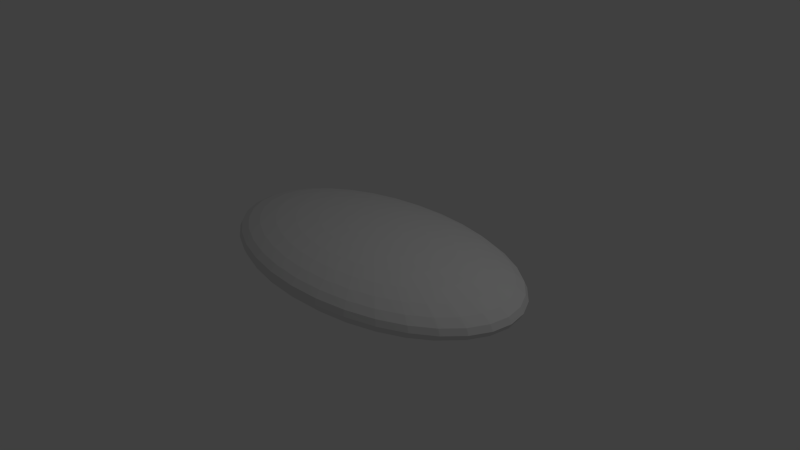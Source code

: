 # Source: shape2.blend  (saved by Blender 2.72.0; exported with 4.5.12 LTS)
import bpy
from mathutils import Matrix  # noqa: F401  (used for matrix-valued properties, if any)

bpy.ops.wm.read_factory_settings(use_empty=True)
scene = bpy.context.scene
scene.name = 'Scene'

# ---- collections
col_collection_1 = bpy.data.collections.new('Collection 1'); scene.collection.children.link(col_collection_1)

# ---- world
world_world = bpy.data.worlds.new('World'); scene.world = world_world
world_world.color = (0.05088, 0.05088, 0.05088)
world_world.use_sun_shadow = False
world_world.sun_shadow_jitter_overblur = 0.0
world_world.cycles.sampling_method = 'MANUAL'
world_world.cycles.sample_map_resolution = 256

# ---- cameras
cam_camera = bpy.data.cameras.new('Camera')
cam_camera.clip_end = 100.0
cam_camera.lens = 35.0
cam_camera.sensor_width = 32.0
cam_camera.sensor_height = 18.0
cam_camera.ortho_scale = 7.314
cam_camera.dof.focus_distance = 0.0
cam_camera.dof.aperture_fstop = 128.0

# ---- lights
light_lamp = bpy.data.lights.new('Lamp', 'POINT')
light_lamp.transmission_factor = 0.0
light_lamp.cutoff_distance = 30.0
light_lamp.energy = 100.0
light_lamp.shadow_buffer_clip_start = 1.001
light_lamp.shadow_soft_size = 0.1
light_lamp.shadow_maximum_resolution = 0.006
light_lamp.use_absolute_resolution = True
light_lamp.cycles.use_multiple_importance_sampling = False

# ---- meshes
me_sphere = bpy.data.meshes.new('Sphere')
me_sphere.from_pydata([(-0.4497, -3.581e-08, 0.3874), (-0.8822, -3.581e-08, 0.3649), (-1.281, -3.581e-08, 0.3284), (-1.63, -3.581e-08, 0.2793), (-1.917, -3.581e-08, 0.2194), (-2.13, -3.581e-08, 0.1511), (-2.261, -3.581e-08, 0.07705), (-2.305, -3.581e-08, 2.944e-08), (-2.261, -3.581e-08, -0.07705), (-2.13, -3.581e-08, -0.1511), (-1.917, -3.581e-08, -0.2194), (-1.63, -3.581e-08, -0.2793), (-1.281, -3.581e-08, -0.3284), (-0.8822, -3.581e-08, -0.3649), (-0.4497, -3.581e-08, -0.3874), (-0.4411, 0.05118, 0.3874), (-0.8652, 0.1004, 0.3649), (-1.256, 0.1457, 0.3284), (-1.599, 0.1855, 0.2793), (-1.88, 0.2181, 0.2194), (-2.089, 0.2424, 0.1511), (-2.217, 0.2573, 0.07705), (-2.261, 0.2623, 2.944e-08), (-2.217, 0.2573, -0.07705), (-2.089, 0.2424, -0.1511), (-1.88, 0.2181, -0.2194), (-1.599, 0.1855, -0.2793), (-1.256, 0.1457, -0.3284), (-0.8652, 0.1004, -0.3649), (-0.4411, 0.05118, -0.3874), (-0.4155, 0.1004, 0.3874), (-0.815, 0.1969, 0.3649), (-1.183, 0.2859, 0.3284), (-1.506, 0.3639, 0.2793), (-1.771, 0.4279, 0.2194), (-1.968, 0.4754, 0.1511), (-2.089, 0.5047, 0.07705), (-2.13, 0.5146, 2.944e-08), (-2.089, 0.5047, -0.07705), (-1.968, 0.4754, -0.1511), (-1.771, 0.4279, -0.2194), (-1.506, 0.3639, -0.2793), (-1.183, 0.2859, -0.3284), (-0.815, 0.1969, -0.3649), (-0.4155, 0.1004, -0.3874), (-0.3739, 0.1457, 0.3874), (-0.7335, 0.2859, 0.3649), (-1.065, 0.415, 0.3284), (-1.355, 0.5283, 0.2793), (-1.594, 0.6212, 0.2194), (-1.771, 0.6902, 0.1511), (-1.88, 0.7327, 0.07705), (-1.917, 0.7471, 2.944e-08), (-1.88, 0.7327, -0.07705), (-1.771, 0.6902, -0.1511), (-1.594, 0.6212, -0.2194), (-1.355, 0.5283, -0.2793), (-1.065, 0.415, -0.3284), (-0.7335, 0.2859, -0.3649), (-0.3739, 0.1457, -0.3874), (-0.318, 0.1855, 0.3874), (-0.6238, 0.3639, 0.3649), (-0.9056, 0.5283, 0.3284), (-1.153, 0.6723, 0.2793), (-1.355, 0.7906, 0.2194), (-1.506, 0.8785, 0.1511), (-1.599, 0.9326, 0.07705), (-1.63, 0.9508, 2.944e-08), (-1.599, 0.9326, -0.07705), (-1.506, 0.8785, -0.1511), (-1.355, 0.7906, -0.2194), (-1.153, 0.6723, -0.2793), (-0.9056, 0.5283, -0.3284), (-0.6238, 0.3639, -0.3649), (-0.318, 0.1855, -0.3874), (-0.2498, 0.2181, 0.3874), (-0.4901, 0.4279, 0.3649), (-0.7115, 0.6212, 0.3284), (-0.9056, 0.7906, 0.2793), (-1.065, 0.9296, 0.2194), (-1.183, 1.033, 0.1511), (-1.256, 1.097, 0.07705), (-1.281, 1.118, 2.944e-08), (-1.256, 1.097, -0.07705), (-1.183, 1.033, -0.1511), (-1.065, 0.9296, -0.2194), (-0.9056, 0.7906, -0.2793), (-0.7115, 0.6212, -0.3284), (-0.4901, 0.4279, -0.3649), (-0.2498, 0.2181, -0.3874), (-0.1721, 0.2424, 0.3874), (-0.3376, 0.4754, 0.3649), (-0.4901, 0.6902, 0.3284), (-0.6238, 0.8785, 0.2793), (-0.7335, 1.033, 0.2194), (-0.815, 1.148, 0.1511), (-0.8652, 1.218, 0.07705), (-0.8822, 1.242, 2.944e-08), (-0.8652, 1.218, -0.07705), (-0.815, 1.148, -0.1511), (-0.7335, 1.033, -0.2194), (-0.6238, 0.8785, -0.2793), (-0.4901, 0.6902, -0.3284), (-0.3376, 0.4754, -0.3649), (-0.1721, 0.2424, -0.3874), (-0.08774, 0.2573, 0.3874), (-0.1721, 0.5047, 0.3649), (-0.2498, 0.7327, 0.3284), (-0.318, 0.9326, 0.2793), (-0.3739, 1.097, 0.2194), (-0.4155, 1.218, 0.1511), (-0.4411, 1.294, 0.07705), (-0.4497, 1.319, 2.944e-08), (-0.4411, 1.294, -0.07705), (-0.4155, 1.218, -0.1511), (-0.3739, 1.097, -0.2194), (-0.318, 0.9326, -0.2793), (-0.2498, 0.7327, -0.3284), (-0.1721, 0.5047, -0.3649), (-0.08774, 0.2573, -0.3874), (4.709e-07, 0.2623, 0.3874), (4.538e-07, 0.5146, 0.3649), (4.366e-07, 0.7471, 0.3284), (4.538e-07, 0.9508, 0.2793), (4.881e-07, 1.118, 0.2194), (3.507e-07, 1.242, 0.1511), (6.255e-07, 1.319, 0.07705), (5.912e-07, 1.345, 2.944e-08), (6.255e-07, 1.319, -0.07705), (2.477e-07, 1.242, -0.1511), (4.881e-07, 1.118, -0.2194), (4.538e-07, 0.9508, -0.2793), (5.053e-07, 0.7471, -0.3284), (4.194e-07, 0.5146, -0.3649), (4.28e-07, 0.2623, -0.3874), (0.08774, 0.2573, 0.3874), (0.1721, 0.5047, 0.3649), (0.2499, 0.7327, 0.3284), (0.318, 0.9326, 0.2793), (0.3739, 1.097, 0.2194), (0.4155, 1.218, 0.1511), (0.4411, 1.294, 0.07705), (0.4497, 1.319, 2.944e-08), (0.4411, 1.294, -0.07705), (0.4155, 1.218, -0.1511), (0.3739, 1.097, -0.2194), (0.318, 0.9326, -0.2793), (0.2499, 0.7327, -0.3284), (0.1721, 0.5047, -0.3649), (0.08774, 0.2573, -0.3874), (0.1721, 0.2424, 0.3874), (0.3376, 0.4754, 0.3649), (0.4901, 0.6902, 0.3284), (0.6238, 0.8785, 0.2793), (0.7335, 1.033, 0.2194), (0.815, 1.148, 0.1511), (0.8652, 1.218, 0.07705), (0.8822, 1.242, 2.944e-08), (0.8652, 1.218, -0.07705), (0.815, 1.148, -0.1511), (0.7335, 1.033, -0.2194), (0.6238, 0.8785, -0.2793), (0.4901, 0.6902, -0.3284), (0.3376, 0.4754, -0.3649), (0.1721, 0.2424, -0.3874), (0.2499, 0.2181, 0.3874), (0.4901, 0.4279, 0.3649), (0.7115, 0.6212, 0.3284), (0.9056, 0.7906, 0.2793), (1.065, 0.9296, 0.2194), (1.183, 1.033, 0.1511), (1.256, 1.097, 0.07705), (1.281, 1.118, 2.944e-08), (1.256, 1.097, -0.07705), (1.183, 1.033, -0.1511), (1.065, 0.9296, -0.2194), (0.9056, 0.7906, -0.2793), (0.7115, 0.6212, -0.3284), (0.4901, 0.4279, -0.3649), (0.2499, 0.2181, -0.3874), (0.318, 0.1855, 0.3874), (0.6238, 0.3639, 0.3649), (0.9056, 0.5283, 0.3284), (1.153, 0.6723, 0.2793), (1.355, 0.7906, 0.2194), (1.506, 0.8785, 0.1511), (1.599, 0.9326, 0.07705), (1.63, 0.9508, 2.944e-08), (1.599, 0.9326, -0.07705), (1.506, 0.8785, -0.1511), (1.355, 0.7906, -0.2194), (1.153, 0.6723, -0.2793), (0.9056, 0.5283, -0.3284), (0.6238, 0.3639, -0.3649), (0.318, 0.1855, -0.3874), (0.3739, 0.1457, 0.3874), (0.7335, 0.2859, 0.3649), (1.065, 0.415, 0.3284), (1.355, 0.5283, 0.2793), (1.594, 0.6212, 0.2194), (1.771, 0.6902, 0.1511), (1.88, 0.7327, 0.07705), (1.917, 0.7471, 2.944e-08), (1.88, 0.7327, -0.07705), (1.771, 0.6902, -0.1511), (1.594, 0.6212, -0.2194), (1.355, 0.5283, -0.2793), (1.065, 0.415, -0.3284), (0.7335, 0.2859, -0.3649), (0.3739, 0.1457, -0.3874), (0.4155, 0.1004, 0.3874), (0.815, 0.1969, 0.3649), (1.183, 0.2859, 0.3284), (1.506, 0.3639, 0.2793), (1.771, 0.4279, 0.2194), (1.968, 0.4754, 0.1511), (2.089, 0.5047, 0.07705), (2.13, 0.5146, 2.944e-08), (2.089, 0.5047, -0.07705), (1.968, 0.4754, -0.1511), (1.771, 0.4279, -0.2194), (1.506, 0.3639, -0.2793), (1.183, 0.2859, -0.3284), (0.815, 0.1969, -0.3649), (0.4155, 0.1004, -0.3874), (0.4411, 0.05118, 0.3874), (0.8652, 0.1004, 0.3649), (1.256, 0.1457, 0.3284), (1.599, 0.1855, 0.2793), (1.88, 0.2181, 0.2194), (2.089, 0.2424, 0.1511), (2.217, 0.2573, 0.07705), (2.261, 0.2623, 2.944e-08), (2.217, 0.2573, -0.07705), (2.089, 0.2424, -0.1511), (1.88, 0.2181, -0.2194), (1.599, 0.1855, -0.2793), (1.256, 0.1457, -0.3284), (0.8652, 0.1004, -0.3649), (0.4411, 0.05118, -0.3874), (0.4497, -4.551e-08, 0.3874), (0.8822, 1.961e-08, 0.3649), (1.281, -4.285e-10, 0.3284), (1.63, -7.056e-08, 0.2793), (1.917, -1.507e-07, 0.2194), (2.13, 4.966e-08, 0.1511), (2.261, -1.507e-07, 0.07705), (2.305, -1.707e-07, 2.944e-08), (2.261, -1.507e-07, -0.07705), (2.13, 4.966e-08, -0.1511), (1.917, -1.507e-07, -0.2194), (1.63, -7.056e-08, -0.2793), (1.281, -5.052e-08, -0.3284), (0.8822, -3.048e-08, -0.3649), (0.4497, -3.048e-08, -0.3874), (4.691e-07, -3.581e-08, -0.395), (0.4411, -0.05118, 0.3874), (0.8652, -0.1004, 0.3649), (1.256, -0.1457, 0.3284), (1.599, -0.1855, 0.2793), (1.88, -0.2181, 0.2194), (2.089, -0.2424, 0.1511), (2.217, -0.2573, 0.07705), (2.261, -0.2623, 2.944e-08), (2.217, -0.2573, -0.07705), (2.089, -0.2424, -0.1511), (1.88, -0.2181, -0.2194), (1.599, -0.1855, -0.2793), (1.256, -0.1457, -0.3284), (0.8652, -0.1004, -0.3649), (0.4411, -0.05118, -0.3874), (0.4155, -0.1004, 0.3874), (0.815, -0.1969, 0.3649), (1.183, -0.2859, 0.3284), (1.506, -0.3639, 0.2793), (1.771, -0.4279, 0.2194), (1.968, -0.4754, 0.1511), (2.089, -0.5047, 0.07705), (2.13, -0.5146, 2.944e-08), (2.089, -0.5047, -0.07705), (1.968, -0.4754, -0.1511), (1.771, -0.4279, -0.2194), (1.506, -0.3639, -0.2793), (1.183, -0.2859, -0.3284), (0.815, -0.1969, -0.3649), (0.4155, -0.1004, -0.3874), (0.3739, -0.1457, 0.3874), (0.7335, -0.2859, 0.3649), (1.065, -0.415, 0.3284), (1.355, -0.5283, 0.2793), (1.594, -0.6212, 0.2194), (1.771, -0.6902, 0.1511), (1.88, -0.7327, 0.07705), (1.917, -0.7471, 2.944e-08), (1.88, -0.7327, -0.07705), (1.771, -0.6902, -0.1511), (1.594, -0.6212, -0.2194), (1.355, -0.5283, -0.2793), (1.065, -0.415, -0.3284), (0.7335, -0.2859, -0.3649), (0.3739, -0.1457, -0.3874), (0.318, -0.1855, 0.3874), (0.6238, -0.3639, 0.3649), (0.9056, -0.5283, 0.3284), (1.153, -0.6723, 0.2793), (1.355, -0.7906, 0.2194), (1.506, -0.8785, 0.1511), (1.599, -0.9326, 0.07705), (1.63, -0.9508, 2.944e-08), (1.599, -0.9326, -0.07705), (1.506, -0.8785, -0.1511), (1.355, -0.7906, -0.2194), (1.153, -0.6723, -0.2793), (0.9056, -0.5283, -0.3284), (0.6238, -0.3639, -0.3649), (0.318, -0.1855, -0.3874), (0.2499, -0.2181, 0.3874), (0.4901, -0.4279, 0.3649), (0.7115, -0.6212, 0.3284), (0.9056, -0.7906, 0.2793), (1.065, -0.9296, 0.2194), (1.183, -1.033, 0.1511), (1.256, -1.097, 0.07705), (1.281, -1.118, 2.944e-08), (1.256, -1.097, -0.07705), (1.183, -1.033, -0.1511), (1.065, -0.9296, -0.2194), (0.9056, -0.7906, -0.2793), (0.7115, -0.6212, -0.3284), (0.4901, -0.4279, -0.3649), (0.2499, -0.2181, -0.3874), (0.1721, -0.2424, 0.3874), (0.3376, -0.4754, 0.3649), (0.4901, -0.6902, 0.3284), (0.6238, -0.8785, 0.2793), (0.7335, -1.033, 0.2194), (0.815, -1.148, 0.1511), (0.8652, -1.218, 0.07705), (0.8822, -1.242, 2.944e-08), (0.8652, -1.218, -0.07705), (0.815, -1.148, -0.1511), (0.7335, -1.033, -0.2194), (0.6238, -0.8785, -0.2793), (0.4901, -0.6902, -0.3284), (0.3376, -0.4754, -0.3649), (0.1721, -0.2424, -0.3874), (0.08774, -0.2573, 0.3874), (0.1721, -0.5047, 0.3649), (0.2499, -0.7327, 0.3284), (0.318, -0.9326, 0.2793), (0.3739, -1.097, 0.2194), (0.4155, -1.218, 0.1511), (0.4411, -1.294, 0.07705), (0.4497, -1.319, 2.944e-08), (0.4411, -1.294, -0.07705), (0.4155, -1.218, -0.1511), (0.3739, -1.097, -0.2194), (0.318, -0.9326, -0.2793), (0.2499, -0.7327, -0.3284), (0.1721, -0.5047, -0.3649), (0.08774, -0.2573, -0.3874), (4.366e-07, -0.2623, 0.3874), (3.679e-07, -0.5146, 0.3649), (3.679e-07, -0.7471, 0.3284), (1.446e-07, -0.9508, 0.2793), (4.158e-08, -1.118, 0.2194), (4.538e-07, -1.242, 0.1511), (-6.147e-08, -1.319, 0.07705), (4.158e-08, -1.345, 2.944e-08), (-6.147e-08, -1.319, -0.07705), (4.538e-07, -1.242, -0.1511), (4.158e-08, -1.118, -0.2194), (1.446e-07, -0.9508, -0.2793), (3.164e-07, -0.7471, -0.3284), (2.992e-07, -0.5146, -0.3649), (4.452e-07, -0.2623, -0.3874), (-0.08774, -0.2573, 0.3874), (-0.1721, -0.5047, 0.3649), (-0.2498, -0.7327, 0.3284), (-0.318, -0.9326, 0.2793), (-0.3739, -1.097, 0.2194), (-0.4155, -1.218, 0.1511), (-0.4411, -1.294, 0.07705), (-0.4497, -1.319, 2.944e-08), (-0.4411, -1.294, -0.07705), (-0.4155, -1.218, -0.1511), (-0.3739, -1.097, -0.2194), (-0.318, -0.9326, -0.2793), (-0.2498, -0.7327, -0.3284), (-0.1721, -0.5047, -0.3649), (-0.08774, -0.2573, -0.3874), (-0.1721, -0.2424, 0.3874), (-0.3376, -0.4754, 0.3649), (-0.4901, -0.6902, 0.3284), (-0.6238, -0.8785, 0.2793), (-0.7335, -1.033, 0.2194), (-0.815, -1.148, 0.1511), (-0.8652, -1.218, 0.07705), (-0.8822, -1.242, 2.944e-08), (-0.8652, -1.218, -0.07705), (-0.815, -1.148, -0.1511), (-0.7335, -1.033, -0.2194), (-0.6238, -0.8785, -0.2793), (-0.4901, -0.6902, -0.3284), (-0.3376, -0.4754, -0.3649), (-0.1721, -0.2424, -0.3874), (-0.2498, -0.2181, 0.3874), (-0.4901, -0.4279, 0.3649), (-0.7115, -0.6212, 0.3284), (-0.9056, -0.7906, 0.2793), (-1.065, -0.9296, 0.2194), (-1.183, -1.033, 0.1511), (-1.256, -1.097, 0.07705), (-1.281, -1.118, 2.944e-08), (-1.256, -1.097, -0.07705), (-1.183, -1.033, -0.1511), (-1.065, -0.9296, -0.2194), (-0.9056, -0.7906, -0.2793), (-0.7115, -0.6212, -0.3284), (-0.4901, -0.4279, -0.3649), (-0.2498, -0.2181, -0.3874), (-0.318, -0.1855, 0.3874), (-0.6238, -0.3639, 0.3649), (-0.9056, -0.5283, 0.3284), (-1.153, -0.6723, 0.2793), (-1.355, -0.7906, 0.2194), (-1.506, -0.8785, 0.1511), (-1.599, -0.9326, 0.07705), (-1.63, -0.9508, 2.944e-08), (-1.599, -0.9326, -0.07705), (-1.506, -0.8785, -0.1511), (-1.355, -0.7906, -0.2194), (-1.153, -0.6723, -0.2793), (-0.9056, -0.5283, -0.3284), (-0.6238, -0.3639, -0.3649), (-0.318, -0.1855, -0.3874), (-0.3739, -0.1457, 0.3874), (-0.7335, -0.2859, 0.3649), (-1.065, -0.415, 0.3284), (-1.355, -0.5283, 0.2793), (-1.594, -0.6212, 0.2194), (-1.771, -0.6902, 0.1511), (-1.88, -0.7327, 0.07705), (-1.917, -0.7471, 2.944e-08), (-1.88, -0.7327, -0.07705), (-1.771, -0.6902, -0.1511), (-1.594, -0.6212, -0.2194), (-1.355, -0.5283, -0.2793), (-1.065, -0.415, -0.3284), (-0.7335, -0.2859, -0.3649), (-0.3739, -0.1457, -0.3874), (-2.248e-07, -2.035e-07, 0.395), (-0.4155, -0.1004, 0.3874), (-0.815, -0.1969, 0.3649), (-1.183, -0.2859, 0.3284), (-1.506, -0.3639, 0.2793), (-1.771, -0.4279, 0.2194), (-1.968, -0.4754, 0.1511), (-2.089, -0.5047, 0.07705), (-2.13, -0.5146, 2.944e-08), (-2.089, -0.5047, -0.07705), (-1.968, -0.4754, -0.1511), (-1.771, -0.4279, -0.2194), (-1.506, -0.3639, -0.2793), (-1.183, -0.2859, -0.3284), (-0.815, -0.1969, -0.3649), (-0.4155, -0.1004, -0.3874), (-0.4411, -0.05118, 0.3874), (-0.8652, -0.1004, 0.3649), (-1.256, -0.1457, 0.3284), (-1.599, -0.1855, 0.2793), (-1.88, -0.2181, 0.2194), (-2.089, -0.2424, 0.1511), (-2.217, -0.2573, 0.07705), (-2.261, -0.2623, 2.944e-08), (-2.217, -0.2573, -0.07705), (-2.089, -0.2424, -0.1511), (-1.88, -0.2181, -0.2194), (-1.599, -0.1855, -0.2793), (-1.256, -0.1457, -0.3284), (-0.8652, -0.1004, -0.3649), (-0.4411, -0.05118, -0.3874)], [], [(9, 8, 23, 24), (7, 6, 21, 22), (5, 4, 19, 20), (3, 2, 17, 18), (14, 13, 28, 29), (1, 0, 15, 16), (12, 11, 26, 27), (10, 9, 24, 25), (8, 7, 22, 23), (6, 5, 20, 21), (4, 3, 18, 19), (2, 1, 16, 17), (13, 12, 27, 28), (11, 10, 25, 26), (19, 18, 33, 34), (17, 16, 31, 32), (28, 27, 42, 43), (26, 25, 40, 41), (24, 23, 38, 39), (22, 21, 36, 37), (20, 19, 34, 35), (18, 17, 32, 33), (29, 28, 43, 44), (16, 15, 30, 31), (27, 26, 41, 42), (25, 24, 39, 40), (23, 22, 37, 38), (21, 20, 35, 36), (34, 33, 48, 49), (32, 31, 46, 47), (43, 42, 57, 58), (41, 40, 55, 56), (39, 38, 53, 54), (37, 36, 51, 52), (35, 34, 49, 50), (33, 32, 47, 48), (44, 43, 58, 59), (31, 30, 45, 46), (42, 41, 56, 57), (40, 39, 54, 55), (38, 37, 52, 53), (36, 35, 50, 51), (49, 48, 63, 64), (47, 46, 61, 62), (58, 57, 72, 73), (56, 55, 70, 71), (54, 53, 68, 69), (52, 51, 66, 67), (50, 49, 64, 65), (48, 47, 62, 63), (59, 58, 73, 74), (46, 45, 60, 61), (57, 56, 71, 72), (55, 54, 69, 70), (53, 52, 67, 68), (51, 50, 65, 66), (64, 63, 78, 79), (62, 61, 76, 77), (73, 72, 87, 88), (71, 70, 85, 86), (69, 68, 83, 84), (67, 66, 81, 82), (65, 64, 79, 80), (63, 62, 77, 78), (74, 73, 88, 89), (61, 60, 75, 76), (72, 71, 86, 87), (70, 69, 84, 85), (68, 67, 82, 83), (66, 65, 80, 81), (79, 78, 93, 94), (77, 76, 91, 92), (88, 87, 102, 103), (86, 85, 100, 101), (84, 83, 98, 99), (82, 81, 96, 97), (80, 79, 94, 95), (78, 77, 92, 93), (89, 88, 103, 104), (76, 75, 90, 91), (87, 86, 101, 102), (85, 84, 99, 100), (83, 82, 97, 98), (81, 80, 95, 96), (94, 93, 108, 109), (92, 91, 106, 107), (103, 102, 117, 118), (101, 100, 115, 116), (99, 98, 113, 114), (97, 96, 111, 112), (95, 94, 109, 110), (93, 92, 107, 108), (104, 103, 118, 119), (91, 90, 105, 106), (102, 101, 116, 117), (100, 99, 114, 115), (98, 97, 112, 113), (96, 95, 110, 111), (109, 108, 123, 124), (107, 106, 121, 122), (118, 117, 132, 133), (116, 115, 130, 131), (114, 113, 128, 129), (112, 111, 126, 127), (110, 109, 124, 125), (108, 107, 122, 123), (119, 118, 133, 134), (106, 105, 120, 121), (117, 116, 131, 132), (115, 114, 129, 130), (113, 112, 127, 128), (111, 110, 125, 126), (124, 123, 138, 139), (122, 121, 136, 137), (133, 132, 147, 148), (131, 130, 145, 146), (129, 128, 143, 144), (127, 126, 141, 142), (125, 124, 139, 140), (123, 122, 137, 138), (134, 133, 148, 149), (121, 120, 135, 136), (132, 131, 146, 147), (130, 129, 144, 145), (128, 127, 142, 143), (126, 125, 140, 141), (139, 138, 153, 154), (137, 136, 151, 152), (148, 147, 162, 163), (146, 145, 160, 161), (144, 143, 158, 159), (142, 141, 156, 157), (140, 139, 154, 155), (138, 137, 152, 153), (149, 148, 163, 164), (136, 135, 150, 151), (147, 146, 161, 162), (145, 144, 159, 160), (143, 142, 157, 158), (141, 140, 155, 156), (154, 153, 168, 169), (152, 151, 166, 167), (163, 162, 177, 178), (161, 160, 175, 176), (159, 158, 173, 174), (157, 156, 171, 172), (155, 154, 169, 170), (153, 152, 167, 168), (164, 163, 178, 179), (151, 150, 165, 166), (162, 161, 176, 177), (160, 159, 174, 175), (158, 157, 172, 173), (156, 155, 170, 171), (169, 168, 183, 184), (167, 166, 181, 182), (178, 177, 192, 193), (176, 175, 190, 191), (174, 173, 188, 189), (172, 171, 186, 187), (170, 169, 184, 185), (168, 167, 182, 183), (179, 178, 193, 194), (166, 165, 180, 181), (177, 176, 191, 192), (175, 174, 189, 190), (173, 172, 187, 188), (171, 170, 185, 186), (184, 183, 198, 199), (182, 181, 196, 197), (193, 192, 207, 208), (191, 190, 205, 206), (189, 188, 203, 204), (187, 186, 201, 202), (185, 184, 199, 200), (183, 182, 197, 198), (194, 193, 208, 209), (181, 180, 195, 196), (192, 191, 206, 207), (190, 189, 204, 205), (188, 187, 202, 203), (186, 185, 200, 201), (199, 198, 213, 214), (197, 196, 211, 212), (208, 207, 222, 223), (206, 205, 220, 221), (204, 203, 218, 219), (202, 201, 216, 217), (200, 199, 214, 215), (198, 197, 212, 213), (209, 208, 223, 224), (196, 195, 210, 211), (207, 206, 221, 222), (205, 204, 219, 220), (203, 202, 217, 218), (201, 200, 215, 216), (214, 213, 228, 229), (212, 211, 226, 227), (223, 222, 237, 238), (221, 220, 235, 236), (219, 218, 233, 234), (217, 216, 231, 232), (215, 214, 229, 230), (213, 212, 227, 228), (224, 223, 238, 239), (211, 210, 225, 226), (222, 221, 236, 237), (220, 219, 234, 235), (218, 217, 232, 233), (216, 215, 230, 231), (229, 228, 243, 244), (227, 226, 241, 242), (238, 237, 252, 253), (236, 235, 250, 251), (234, 233, 248, 249), (232, 231, 246, 247), (230, 229, 244, 245), (228, 227, 242, 243), (239, 238, 253, 254), (226, 225, 240, 241), (237, 236, 251, 252), (235, 234, 249, 250), (233, 232, 247, 248), (231, 230, 245, 246), (244, 243, 259, 260), (242, 241, 257, 258), (253, 252, 268, 269), (251, 250, 266, 267), (249, 248, 264, 265), (247, 246, 262, 263), (245, 244, 260, 261), (243, 242, 258, 259), (254, 253, 269, 270), (241, 240, 256, 257), (252, 251, 267, 268), (250, 249, 265, 266), (248, 247, 263, 264), (246, 245, 261, 262), (260, 259, 274, 275), (258, 257, 272, 273), (269, 268, 283, 284), (267, 266, 281, 282), (265, 264, 279, 280), (263, 262, 277, 278), (261, 260, 275, 276), (259, 258, 273, 274), (270, 269, 284, 285), (257, 256, 271, 272), (268, 267, 282, 283), (266, 265, 280, 281), (264, 263, 278, 279), (262, 261, 276, 277), (275, 274, 289, 290), (273, 272, 287, 288), (284, 283, 298, 299), (282, 281, 296, 297), (280, 279, 294, 295), (278, 277, 292, 293), (276, 275, 290, 291), (274, 273, 288, 289), (285, 284, 299, 300), (272, 271, 286, 287), (283, 282, 297, 298), (281, 280, 295, 296), (279, 278, 293, 294), (277, 276, 291, 292), (290, 289, 304, 305), (288, 287, 302, 303), (299, 298, 313, 314), (297, 296, 311, 312), (295, 294, 309, 310), (293, 292, 307, 308), (291, 290, 305, 306), (289, 288, 303, 304), (300, 299, 314, 315), (287, 286, 301, 302), (298, 297, 312, 313), (296, 295, 310, 311), (294, 293, 308, 309), (292, 291, 306, 307), (305, 304, 319, 320), (303, 302, 317, 318), (314, 313, 328, 329), (312, 311, 326, 327), (310, 309, 324, 325), (308, 307, 322, 323), (306, 305, 320, 321), (304, 303, 318, 319), (315, 314, 329, 330), (302, 301, 316, 317), (313, 312, 327, 328), (311, 310, 325, 326), (309, 308, 323, 324), (307, 306, 321, 322), (320, 319, 334, 335), (318, 317, 332, 333), (329, 328, 343, 344), (327, 326, 341, 342), (325, 324, 339, 340), (323, 322, 337, 338), (321, 320, 335, 336), (319, 318, 333, 334), (330, 329, 344, 345), (317, 316, 331, 332), (328, 327, 342, 343), (326, 325, 340, 341), (324, 323, 338, 339), (322, 321, 336, 337), (335, 334, 349, 350), (333, 332, 347, 348), (344, 343, 358, 359), (342, 341, 356, 357), (340, 339, 354, 355), (338, 337, 352, 353), (336, 335, 350, 351), (334, 333, 348, 349), (345, 344, 359, 360), (332, 331, 346, 347), (343, 342, 357, 358), (341, 340, 355, 356), (339, 338, 353, 354), (337, 336, 351, 352), (350, 349, 364, 365), (348, 347, 362, 363), (359, 358, 373, 374), (357, 356, 371, 372), (355, 354, 369, 370), (353, 352, 367, 368), (351, 350, 365, 366), (349, 348, 363, 364), (360, 359, 374, 375), (347, 346, 361, 362), (358, 357, 372, 373), (356, 355, 370, 371), (354, 353, 368, 369), (352, 351, 366, 367), (365, 364, 379, 380), (363, 362, 377, 378), (374, 373, 388, 389), (372, 371, 386, 387), (370, 369, 384, 385), (368, 367, 382, 383), (366, 365, 380, 381), (364, 363, 378, 379), (375, 374, 389, 390), (362, 361, 376, 377), (373, 372, 387, 388), (371, 370, 385, 386), (369, 368, 383, 384), (367, 366, 381, 382), (380, 379, 394, 395), (378, 377, 392, 393), (389, 388, 403, 404), (387, 386, 401, 402), (385, 384, 399, 400), (383, 382, 397, 398), (381, 380, 395, 396), (379, 378, 393, 394), (390, 389, 404, 405), (377, 376, 391, 392), (388, 387, 402, 403), (386, 385, 400, 401), (384, 383, 398, 399), (382, 381, 396, 397), (395, 394, 409, 410), (393, 392, 407, 408), (404, 403, 418, 419), (402, 401, 416, 417), (400, 399, 414, 415), (398, 397, 412, 413), (396, 395, 410, 411), (394, 393, 408, 409), (405, 404, 419, 420), (392, 391, 406, 407), (403, 402, 417, 418), (401, 400, 415, 416), (399, 398, 413, 414), (397, 396, 411, 412), (410, 409, 424, 425), (408, 407, 422, 423), (419, 418, 433, 434), (417, 416, 431, 432), (415, 414, 429, 430), (413, 412, 427, 428), (411, 410, 425, 426), (409, 408, 423, 424), (420, 419, 434, 435), (407, 406, 421, 422), (418, 417, 432, 433), (416, 415, 430, 431), (414, 413, 428, 429), (412, 411, 426, 427), (425, 424, 439, 440), (423, 422, 437, 438), (434, 433, 448, 449), (432, 431, 446, 447), (430, 429, 444, 445), (428, 427, 442, 443), (426, 425, 440, 441), (424, 423, 438, 439), (435, 434, 449, 450), (422, 421, 436, 437), (433, 432, 447, 448), (431, 430, 445, 446), (429, 428, 443, 444), (427, 426, 441, 442), (440, 439, 455, 456), (438, 437, 453, 454), (449, 448, 464, 465), (447, 446, 462, 463), (445, 444, 460, 461), (443, 442, 458, 459), (441, 440, 456, 457), (439, 438, 454, 455), (450, 449, 465, 466), (437, 436, 452, 453), (448, 447, 463, 464), (446, 445, 461, 462), (444, 443, 459, 460), (442, 441, 457, 458), (456, 455, 470, 471), (454, 453, 468, 469), (465, 464, 479, 480), (463, 462, 477, 478), (461, 460, 475, 476), (459, 458, 473, 474), (457, 456, 471, 472), (455, 454, 469, 470), (466, 465, 480, 481), (453, 452, 467, 468), (464, 463, 478, 479), (462, 461, 476, 477), (460, 459, 474, 475), (458, 457, 472, 473), (255, 14, 29), (0, 451, 15), (255, 29, 44), (15, 451, 30), (255, 44, 59), (30, 451, 45), (255, 59, 74), (45, 451, 60), (255, 74, 89), (60, 451, 75), (255, 89, 104), (75, 451, 90), (255, 104, 119), (90, 451, 105), (255, 119, 134), (105, 451, 120), (255, 134, 149), (120, 451, 135), (255, 149, 164), (135, 451, 150), (255, 164, 179), (150, 451, 165), (255, 179, 194), (165, 451, 180), (255, 194, 209), (180, 451, 195), (255, 209, 224), (195, 451, 210), (255, 224, 239), (210, 451, 225), (255, 239, 254), (225, 451, 240), (255, 254, 270), (240, 451, 256), (255, 270, 285), (256, 451, 271), (255, 285, 300), (271, 451, 286), (255, 300, 315), (286, 451, 301), (255, 315, 330), (301, 451, 316), (255, 330, 345), (316, 451, 331), (255, 345, 360), (331, 451, 346), (255, 360, 375), (346, 451, 361), (255, 375, 390), (361, 451, 376), (255, 390, 405), (376, 451, 391), (255, 405, 420), (391, 451, 406), (255, 420, 435), (406, 451, 421), (255, 435, 450), (421, 451, 436), (255, 450, 466), (436, 451, 452), (255, 466, 481), (452, 451, 467), (471, 470, 3, 4), (255, 481, 14), (469, 468, 1, 2), (480, 479, 12, 13), (467, 451, 0), (478, 477, 10, 11), (476, 475, 8, 9), (474, 473, 6, 7), (472, 471, 4, 5), (470, 469, 2, 3), (481, 480, 13, 14), (468, 467, 0, 1), (479, 478, 11, 12), (477, 476, 9, 10), (475, 474, 7, 8), (473, 472, 5, 6)])
me_sphere.use_remesh_preserve_volume = False
me_sphere.use_remesh_preserve_attributes = False
me_sphere.use_mirror_vertex_groups = False
me_sphere.update()

# ---- objects
ob_sphere = bpy.data.objects.new('Sphere', me_sphere)
ob_lamp = bpy.data.objects.new('Lamp', light_lamp)
ob_camera = bpy.data.objects.new('Camera', cam_camera)

# ---- transforms, parenting, visibility, modifiers, constraints
ob_sphere.location = (0.0, 0.0, 0.0)
ob_sphere.lineart.crease_threshold = 0.0
ob_lamp.location = (4.076, 1.005, 5.904)
ob_lamp.rotation_euler = (0.6503, 0.05522, 1.866)
ob_lamp.lock_rotations_4d = False
ob_lamp.empty_display_type = 'ARROWS'
ob_lamp.color = (0.0, 0.0, 0.0, 0.0)
ob_lamp.lineart.crease_threshold = 0.0
ob_camera.location = (7.481, -6.508, 5.344)
ob_camera.rotation_euler = (1.109, 0.01082, 0.8149)
ob_camera.lock_rotations_4d = False
ob_camera.empty_display_type = 'ARROWS'
ob_camera.color = (0.0, 0.0, 0.0, 0.0)
ob_camera.display_type = 'WIRE'
ob_camera.lineart.crease_threshold = 0.0

# ---- collection membership
col_collection_1.objects.link(ob_sphere)
col_collection_1.objects.link(ob_lamp)
col_collection_1.objects.link(ob_camera)

# ---- scene / render settings (as saved in the file)
scene.camera = ob_camera
scene.frame_start = 1; scene.frame_end = 250; scene.frame_set(0)
scene.render.engine = 'BLENDER_EEVEE_NEXT'
scene.render.resolution_percentage = 50
scene.render.dither_intensity = 0.0
scene.cycles.use_denoising = False
scene.cycles.samples = 10
scene.cycles.sampling_pattern = 'TABULATED_SOBOL'
scene.cycles.light_sampling_threshold = 0.0
scene.cycles.use_adaptive_sampling = False
scene.cycles.use_light_tree = False
scene.cycles.blur_glossy = 0.0
scene.cycles.pixel_filter_type = 'GAUSSIAN'
scene.cycles.sample_clamp_indirect = 0.0
scene.view_settings.view_transform = 'Standard'
bpy.context.view_layer.update()

